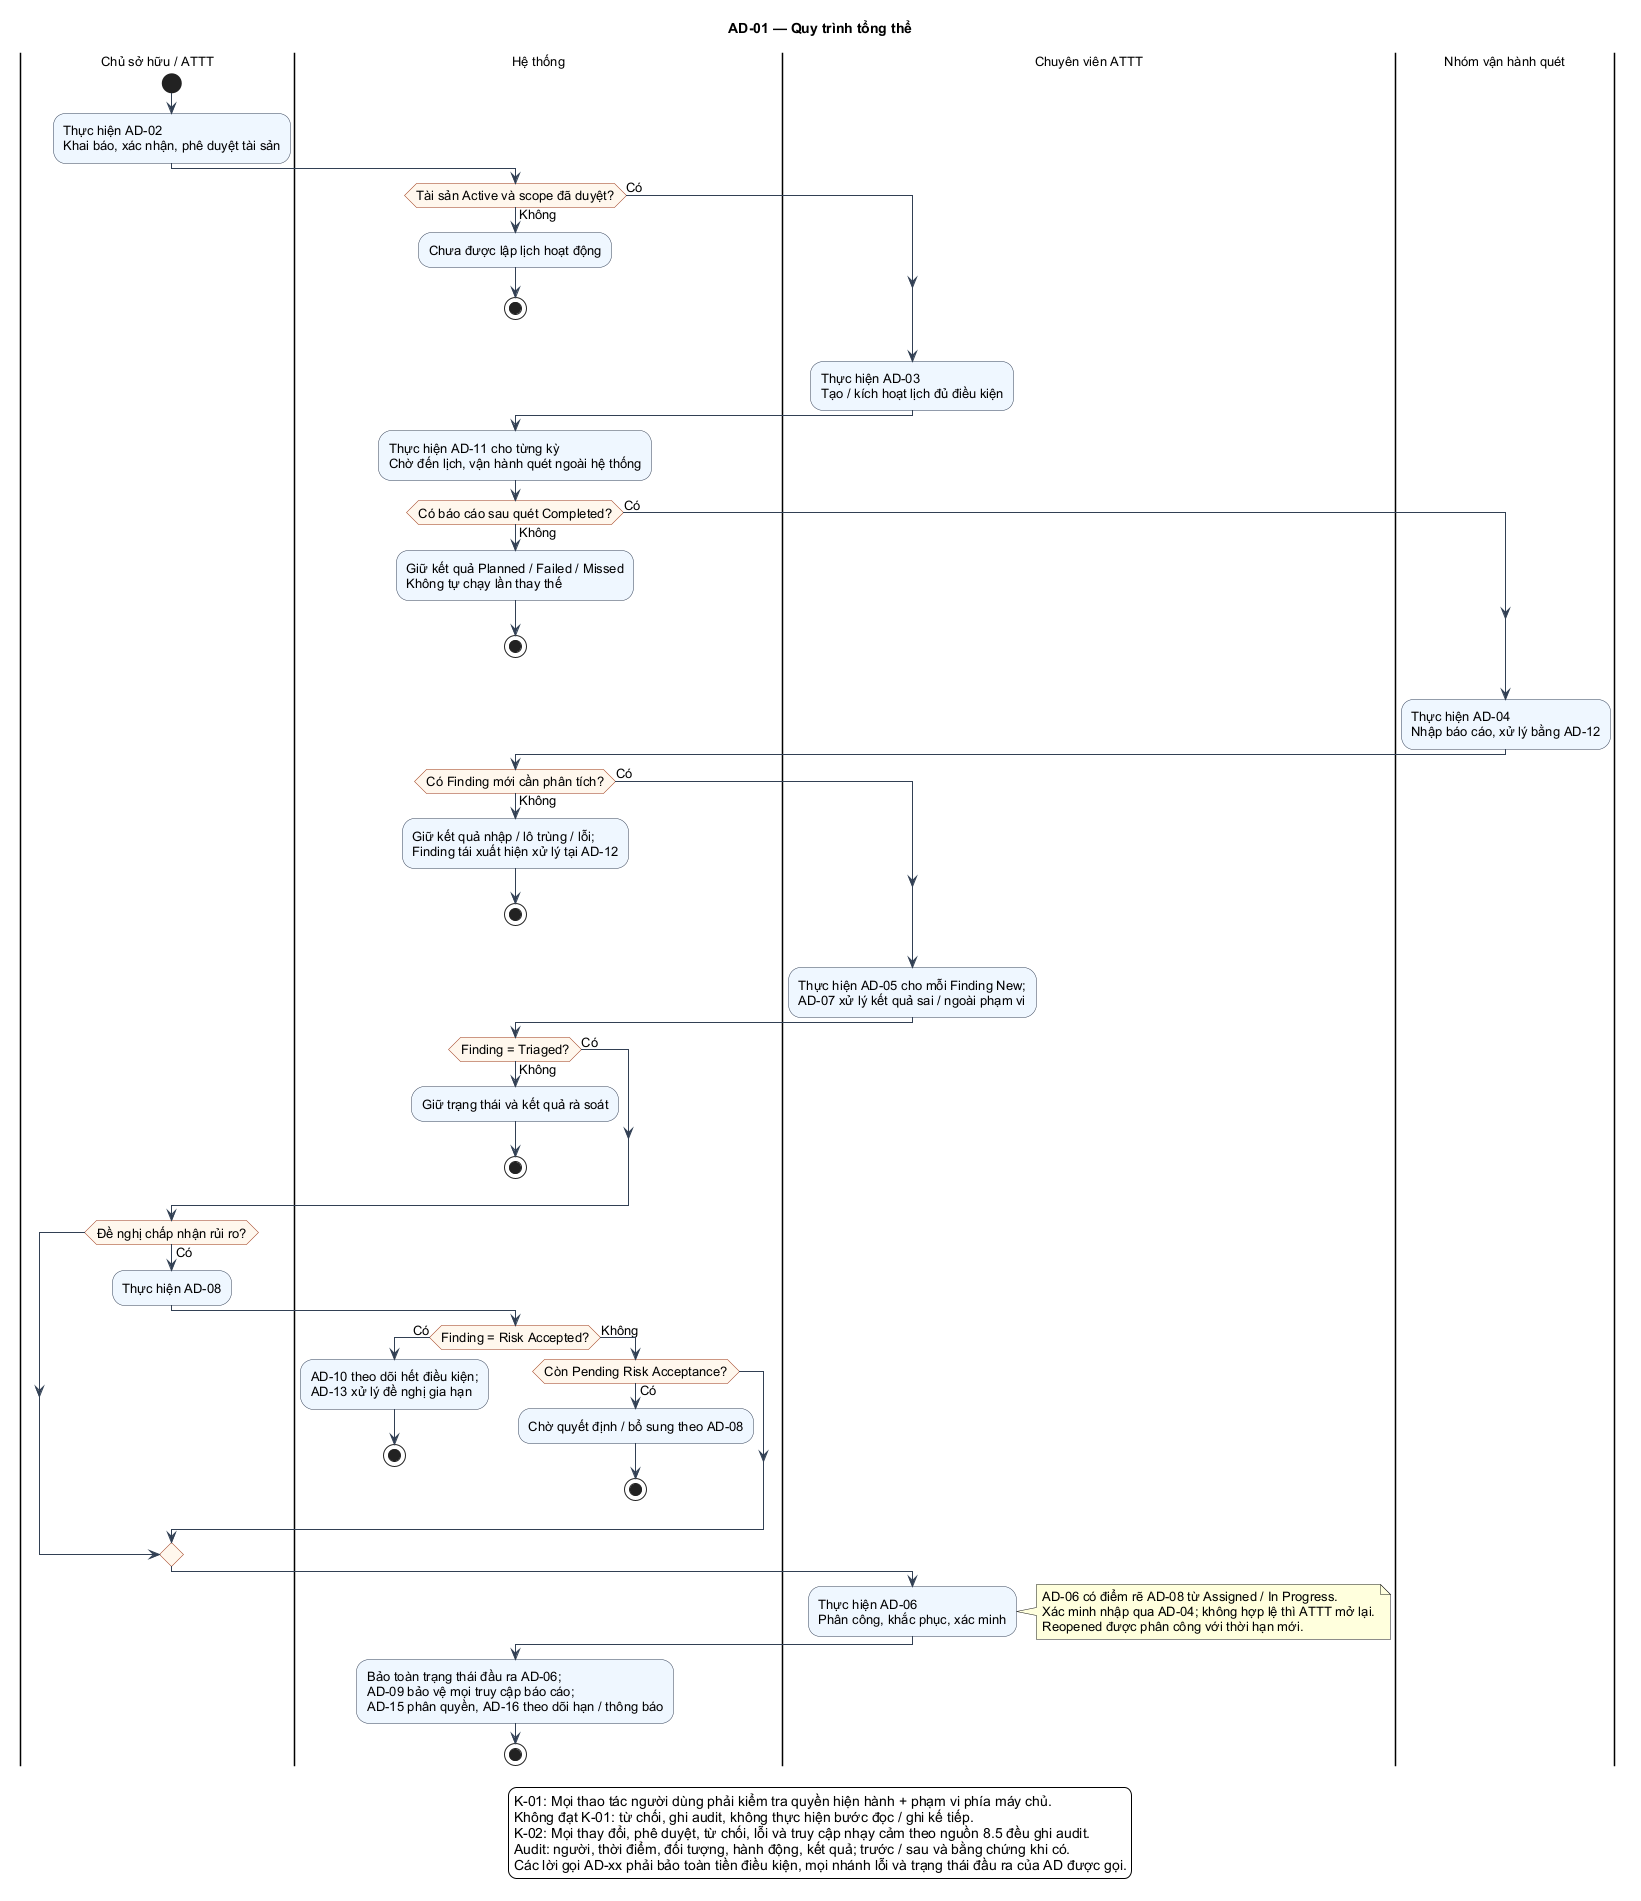

The diagram above was rendered by PlantUML. Its source (embedded in the PNG):
@startuml
skinparam shadowing false
skinparam defaultFontName Arial
skinparam defaultFontSize 13
skinparam backgroundColor #FFFFFF
skinparam ArrowColor #334155
skinparam activityBackgroundColor #EFF6FF
skinparam activityBorderColor #334155
skinparam activityDiamondBackgroundColor #FFF7ED
skinparam activityDiamondBorderColor #9A3412
skinparam usecaseBackgroundColor #EFF6FF
skinparam usecaseBorderColor #334155
skinparam packageStyle rectangle
skinparam maxMessageSize 70
!pragma useVerticalIf on
title AD-01 — Quy trình tổng thể
|Chủ sở hữu / ATTT|
start
:Thực hiện AD-02\nKhai báo, xác nhận, phê duyệt tài sản;
|Hệ thống|
if (Tài sản Active và scope đã duyệt?) then (Có)
else (Không)
  :Chưa được lập lịch hoạt động;
  stop
endif
|Chuyên viên ATTT|
:Thực hiện AD-03\nTạo / kích hoạt lịch đủ điều kiện;
|Hệ thống|
:Thực hiện AD-11 cho từng kỳ\nChờ đến lịch, vận hành quét ngoài hệ thống;
if (Có báo cáo sau quét Completed?) then (Có)
else (Không)
  :Giữ kết quả Planned / Failed / Missed\nKhông tự chạy lần thay thế;
  stop
endif
|Nhóm vận hành quét|
:Thực hiện AD-04\nNhập báo cáo, xử lý bằng AD-12;
|Hệ thống|
if (Có Finding mới cần phân tích?) then (Có)
else (Không)
  :Giữ kết quả nhập / lô trùng / lỗi;\nFinding tái xuất hiện xử lý tại AD-12;
  stop
endif
|Chuyên viên ATTT|
:Thực hiện AD-05 cho mỗi Finding New;\nAD-07 xử lý kết quả sai / ngoài phạm vi;
|Hệ thống|
if (Finding = Triaged?) then (Có)
else (Không)
  :Giữ trạng thái và kết quả rà soát;
  stop
endif
|Chủ sở hữu / ATTT|
if (Đề nghị chấp nhận rủi ro?) then (Có)
  :Thực hiện AD-08;
  |Hệ thống|
  if (Finding = Risk Accepted?) then (Có)
    :AD-10 theo dõi hết điều kiện;\nAD-13 xử lý đề nghị gia hạn;
    stop
  else (Không)
    if (Còn Pending Risk Acceptance?) then (Có)
      :Chờ quyết định / bổ sung theo AD-08;
      stop
    endif
  endif
endif
|Chuyên viên ATTT|
:Thực hiện AD-06\nPhân công, khắc phục, xác minh;
note right
AD-06 có điểm rẽ AD-08 từ Assigned / In Progress.
Xác minh nhập qua AD-04; không hợp lệ thì ATTT mở lại.
Reopened được phân công với thời hạn mới.
end note
|Hệ thống|
:Bảo toàn trạng thái đầu ra AD-06;\nAD-09 bảo vệ mọi truy cập báo cáo;\nAD-15 phân quyền, AD-16 theo dõi hạn / thông báo;
stop
legend bottom
K-01: Mọi thao tác người dùng phải kiểm tra quyền hiện hành + phạm vi phía máy chủ.
Không đạt K-01: từ chối, ghi audit, không thực hiện bước đọc / ghi kế tiếp.
K-02: Mọi thay đổi, phê duyệt, từ chối, lỗi và truy cập nhạy cảm theo nguồn 8.5 đều ghi audit.
Audit: người, thời điểm, đối tượng, hành động, kết quả; trước / sau và bằng chứng khi có.
Các lời gọi AD-xx phải bảo toàn tiền điều kiện, mọi nhánh lỗi và trạng thái đầu ra của AD được gọi.
endlegend
@enduml